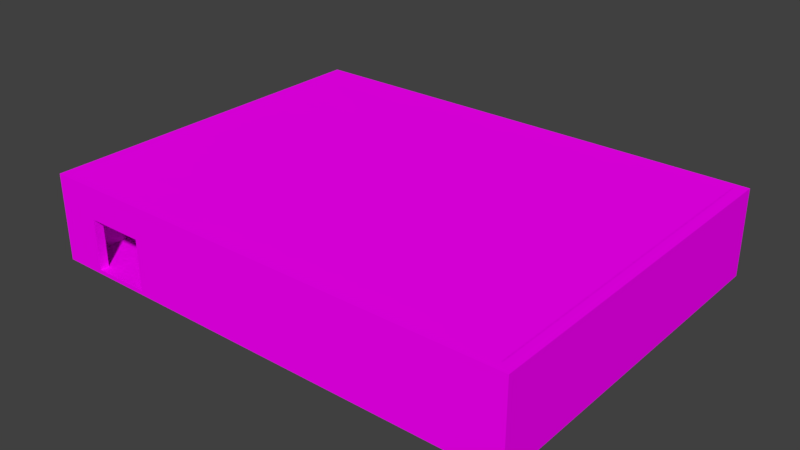 # Source: Room.blend  (saved by Blender 2.79.0; exported with 4.5.12 LTS)
import bpy
from mathutils import Matrix  # noqa: F401  (used for matrix-valued properties, if any)

bpy.ops.wm.read_factory_settings(use_empty=True)
scene = bpy.context.scene
scene.name = 'Scene'

# ---- collections
col_collection_1 = bpy.data.collections.new('Collection 1'); scene.collection.children.link(col_collection_1)

# ---- images (referenced by path relative to the original .blend; pixels are not part of the script)
import os
ASSET_DIR = os.environ.get("B2B_ASSET_DIR", "")  # directory of the original .blend (textures are referenced by path, not embedded)
HERE = os.path.dirname(os.path.abspath(__file__))  # packed textures are extracted next to this script under _unpacked/

def load_image(name, relpath, width, height, colorspace="sRGB"):
    """Load a texture the original file referenced (path relative to the .blend, or extracted next to this script)."""
    p = next((c for c in (os.path.join(HERE, relpath), os.path.join(ASSET_DIR, relpath)) if relpath and os.path.exists(c)), "")
    if p:
        img = bpy.data.images.load(p, check_existing=True)
        img.name = name
    else:  # same state as the original file: an image datablock whose file is absent (Cycles renders it pink)
        img = bpy.data.images.new(name, width, height)
        img.source = "FILE"
        img.filepath = "//" + (relpath or name)
    img.colorspace_settings.name = colorspace
    return img
img_roomcolor = load_image('roomcolor', 'roomcolor.png', 1024, 1024, 'sRGB')

# ---- materials (node trees are filled in below, after node groups)
mat_room_material = bpy.data.materials.new('room material')
mat_room_material.alpha_threshold = 0.0
mat_room_material.roughness = 0.5

# ---- material node trees
mat_room_material.use_nodes = True; mat_room_material.node_tree.nodes.clear()
_N = mat_room_material.node_tree.nodes; _L = mat_room_material.node_tree.links
n0 = _N.new('ShaderNodeOutputMaterial'); n0.name = 'Material Output'; n0.location = (300, 300)
n1 = _N.new('ShaderNodeBsdfDiffuse'); n1.name = 'Diffuse BSDF'; n1.location = (10, 300)
n2 = _N.new('ShaderNodeTexImage'); n2.name = 'Image Texture'; n2.location = (-248, 491)
n2.width = 140
n2.image = img_roomcolor
_L.new(n1.outputs[0], n0.inputs[0])
_L.new(n2.outputs[0], n1.inputs[0])
n0.is_active_output = True

# ---- world
world_world = bpy.data.worlds.new('World'); scene.world = world_world
world_world.color = (0.05088, 0.05088, 0.05088)
world_world.use_sun_shadow = False
world_world.sun_shadow_jitter_overblur = 0.0
world_world.cycles.sampling_method = 'MANUAL'

# ---- meshes
me_cube_005 = bpy.data.meshes.new('Cube.005')
me_cube_005.from_pydata([(-1.0, -1.0, -1.0), (-1.0, -1.0, 1.0), (-1.0, 1.0, -1.0), (-1.0, 1.0, 1.0), (1.0, -1.0, -1.0), (1.0, -1.0, 1.0), (1.0, 1.0, -1.0), (1.0, 1.0, 1.0), (-0.95, 1.0, -1.0), (-0.95, 1.0, 1.0), (-0.95, -1.0, -1.0), (-0.95, -1.0, 1.0), (0.9513, 1.0, 1.0), (0.9513, -1.0, -1.0), (0.9513, 1.0, -1.0), (0.9513, -1.0, 1.0), (-1.0, -0.95, -1.0), (-1.0, -0.95, 1.0), (1.0, -0.95, -1.0), (1.0, -0.95, 1.0), (-0.95, -0.95, 1.0), (-0.95, -0.95, -1.0), (0.9513, -0.95, 1.0), (0.9513, -0.95, -1.0), (-1.0, 0.9513, 1.0), (1.0, 0.9513, -1.0), (-1.0, 0.9513, -1.0), (1.0, 0.9513, 1.0), (-0.95, 0.9513, 1.0), (-0.95, 0.9513, -1.0), (0.9513, 0.9513, 1.0), (0.9513, 0.9513, -1.0), (-0.95, 1.0, 41.0), (0.9513, 1.0, 41.0), (-0.95, 0.9513, 41.0), (0.9513, 0.9513, 41.0), (0.4759, 1.0, -1.0), (0.000625, 1.0, -1.0), (-0.4747, 1.0, -1.0), (0.4759, -1.0, 1.0), (0.000625, -1.0, 1.0), (-0.4747, -1.0, 1.0), (-0.4747, 1.0, 1.0), (0.000625, 1.0, 1.0), (0.4759, 1.0, 1.0), (-0.4747, -1.0, -1.0), (0.000625, -1.0, -1.0), (0.4759, -1.0, -1.0), (0.4759, -0.95, -1.0), (0.000625, -0.95, -1.0), (-0.4747, -0.95, -1.0), (-0.4747, -0.95, 1.0), (0.000625, -0.95, 1.0), (0.4759, -0.95, 1.0), (-0.4747, 0.9513, 1.0), (0.000625, 0.9513, 1.0), (0.4759, 0.9513, 1.0), (0.4759, 0.9513, -1.0), (0.000625, 0.9513, -1.0), (-0.4747, 0.9513, -1.0), (-0.4747, 1.0, 41.0), (0.000625, 1.0, 41.0), (0.4759, 1.0, 41.0), (-0.4747, 0.9513, 41.0), (0.000625, 0.9513, 41.0), (0.4759, 0.9513, 41.0), (0.9513, 0.9513, 36.0), (-0.95, 0.9513, 36.0), (-0.95, 1.0, 36.0), (0.9513, 1.0, 36.0), (0.4759, 1.0, 36.0), (0.000625, 1.0, 36.0), (-0.4747, 1.0, 36.0), (-0.4747, 0.9513, 36.0), (0.000625, 0.9513, 36.0), (0.4759, 0.9513, 36.0), (-0.95, 0.9513, 14.12), (0.9513, 1.0, 14.12), (0.9513, 0.9513, 14.12), (-0.95, 1.0, 14.12), (0.4759, 1.0, 14.12), (0.000625, 1.0, 14.12), (-0.4747, 1.0, 14.12), (-0.4747, 0.9513, 14.12), (0.000625, 0.9513, 14.12), (0.4759, 0.9513, 14.12), (0.4997, 1.0, 1.0), (0.4997, -1.0, -1.0), (0.4997, -0.95, 1.0), (0.4997, 0.9513, 1.0), (0.4997, 1.0, 41.0), (0.4997, 0.9513, 41.0), (0.4997, 1.0, -1.0), (0.4997, -1.0, 1.0), (0.4997, -0.95, -1.0), (0.4997, 0.9513, -1.0), (0.4997, 1.0, 36.0), (0.4997, 0.9513, 36.0), (0.4997, 0.9513, 14.12), (0.4997, 1.0, 14.12), (0.9287, 1.0, 1.0), (0.9287, -1.0, -1.0), (0.9287, -0.95, 1.0), (0.9287, 0.9513, 1.0), (0.9287, 1.0, 41.0), (0.9287, 0.9513, 41.0), (0.9287, 1.0, 36.0), (0.9287, 1.0, 14.12), (0.9287, 1.0, -1.0), (0.9287, -1.0, 1.0), (0.9287, -0.95, -1.0), (0.9287, 0.9513, -1.0), (0.9287, 0.9513, 36.0), (0.9287, 0.9513, 14.12), (0.02439, 1.0, -1.0), (0.02439, -1.0, 1.0), (0.02439, 1.0, 1.0), (0.02439, -1.0, -1.0), (0.02439, -0.95, -1.0), (0.02439, -0.95, 1.0), (0.02439, 0.9513, 1.0), (0.02439, 0.9513, -1.0), (0.02439, 1.0, 41.0), (0.02439, 0.9513, 41.0), (0.02439, 0.9513, 36.0), (0.02439, 1.0, 36.0), (0.02439, 1.0, 14.12), (0.02439, 0.9513, 14.12), (0.4534, 1.0, 1.0), (0.4534, -1.0, -1.0), (0.4534, -0.95, 1.0), (0.4534, 0.9513, 1.0), (0.4534, 1.0, 41.0), (0.4534, 0.9513, 41.0), (0.4534, 1.0, 36.0), (0.4534, 1.0, 14.12), (0.4534, 1.0, -1.0), (0.4534, -1.0, 1.0), (0.4534, -0.95, -1.0), (0.4534, 0.9513, -1.0), (0.4534, 0.9513, 36.0), (0.4534, 0.9513, 14.12), (-0.4509, 1.0, -1.0), (-0.4509, -1.0, 1.0), (-0.4509, 1.0, 1.0), (-0.4509, -1.0, -1.0), (-0.4509, -0.95, -1.0), (-0.4509, -0.95, 1.0), (-0.4509, 0.9513, 1.0), (-0.4509, 0.9513, -1.0), (-0.4509, 1.0, 41.0), (-0.4509, 0.9513, 41.0), (-0.4509, 0.9513, 36.0), (-0.4509, 1.0, 36.0), (-0.4509, 1.0, 14.12), (-0.4509, 0.9513, 14.12), (-0.02195, 1.0, 1.0), (-0.02195, -1.0, -1.0), (-0.02195, -0.95, 1.0), (-0.02195, 0.9513, 1.0), (-0.02195, 1.0, 41.0), (-0.02195, 0.9513, 41.0), (-0.02195, 1.0, 36.0), (-0.02195, 1.0, 14.12), (-0.02195, 1.0, -1.0), (-0.02195, -1.0, 1.0), (-0.02195, -0.95, -1.0), (-0.02195, 0.9513, -1.0), (-0.02195, 0.9513, 36.0), (-0.02195, 0.9513, 14.12), (-0.9262, 1.0, -1.0), (-0.9262, -1.0, 1.0), (-0.9262, -0.95, -1.0), (-0.9262, 0.9513, -1.0), (-0.9262, 1.0, 1.0), (-0.9262, -1.0, -1.0), (-0.9262, -0.95, 1.0), (-0.9262, 0.9513, 1.0), (-0.9262, 1.0, 41.0), (-0.9262, 0.9513, 41.0), (-0.9262, 0.9513, 36.0), (-0.9262, 1.0, 36.0), (-0.9262, 1.0, 14.12), (-0.9262, 0.9513, 14.12), (-0.4973, 1.0, 1.0), (-0.4973, -1.0, -1.0), (-0.4973, -0.95, 1.0), (-0.4973, 0.9513, 1.0), (-0.4973, 1.0, 41.0), (-0.4973, 0.9513, 41.0), (-0.4973, 1.0, 36.0), (-0.4973, 1.0, 14.12), (-0.4973, 1.0, -1.0), (-0.4973, -1.0, 1.0), (-0.4973, -0.95, -1.0), (-0.4973, 0.9513, -1.0), (-0.4973, 0.9513, 36.0), (-0.4973, 0.9513, 14.12), (-0.4973, -1.0, 1.0), (-0.9262, -1.0, 1.0), (-0.9262, -0.95, 1.0), (-0.4973, -0.95, 1.0), (-0.4973, -1.0, 41.0), (-0.9262, -1.0, 41.0), (-0.9262, -0.95, 41.0), (-0.4973, -0.95, 41.0), (-0.5831, 1.0, -1.0), (-0.5831, -1.0, 1.0), (-0.5831, -0.95, -1.0), (-0.5831, 0.9513, -1.0), (-0.5831, 0.9513, 14.12), (-0.5831, 1.0, 1.0), (-0.5831, -1.0, -1.0), (-0.5831, -0.95, 1.0), (-0.5831, 0.9513, 1.0), (-0.5831, 1.0, 14.12), (-0.5831, -1.0, 1.0), (-0.5831, -0.95, 1.0), (-0.5831, -1.0, 41.0), (-0.5831, -0.95, 41.0), (-0.8233, 1.0, -1.0), (-0.8233, -1.0, 1.0), (-0.8233, -0.95, -1.0), (-0.8233, 0.9513, -1.0), (-0.8233, 0.9513, 14.12), (-0.8233, -1.0, 1.0), (-0.8233, -1.0, 41.0), (-0.8233, 1.0, 1.0), (-0.8233, -1.0, -1.0), (-0.8233, -0.95, 1.0), (-0.8233, 0.9513, 1.0), (-0.8233, 1.0, 14.12), (-0.8233, -0.95, 1.0), (-0.8233, -0.95, 41.0), (-0.9262, -1.0, 26.0), (-0.9262, -0.95, 26.0), (-0.4973, -0.95, 26.0), (-0.4973, -1.0, 26.0), (-0.5831, -1.0, 26.0), (-0.5831, -0.95, 26.0), (-0.8233, -1.0, 26.0), (-0.8233, -0.95, 26.0), (-0.95, 0.9513, 41.0), (-0.95, -0.95, 41.0), (-1.0, -0.95, 41.0), (-1.0, 0.9513, 41.0), (-0.95, -1.0, 41.0), (-1.0, -1.0, 41.0), (-0.95, -0.95, 41.0), (-1.0, -0.95, 41.0), (-0.9262, -1.0, 41.0), (-0.95, -1.0, 41.0), (-0.95, -0.95, 41.0), (-0.9262, -0.95, 41.0), (-0.4973, -0.95, 41.0), (-0.4747, -0.95, 41.0), (-0.4747, -1.0, 41.0), (-0.4973, -1.0, 41.0), (-0.4509, -1.0, 1.0), (-0.4747, -1.0, 1.0), (-0.4747, -0.95, 1.0), (-0.4509, -0.95, 1.0), (-0.4509, -1.0, 41.0), (-0.4747, -1.0, 41.0), (-0.4747, -0.95, 41.0), (-0.4509, -0.95, 41.0), (-0.02195, -1.0, 41.0), (-0.4509, -1.0, 41.0), (-0.4509, -0.95, 41.0), (-0.02195, -0.95, 41.0), (1.0, -0.95, 41.0), (1.0, -1.0, 41.0), (0.9513, -1.0, 41.0), (0.9513, -0.95, 41.0), (0.9287, -0.95, 41.0), (0.4997, -1.0, 41.0), (0.4759, -1.0, 41.0), (0.02439, -1.0, 41.0), (0.000625, -1.0, 41.0), (-0.02195, -0.95, 41.0), (0.000625, -0.95, 41.0), (0.4534, -0.95, 41.0), (0.4759, -0.95, 41.0), (0.4997, -0.95, 41.0), (0.9287, -1.0, 41.0), (0.4534, -1.0, 41.0), (0.02439, -0.95, 41.0), (-0.02195, -1.0, 41.0), (1.0, 0.9513, 41.0), (1.0, -0.95, 41.0), (0.9513, 0.9513, 41.0), (0.9513, -0.95, 41.0), (0.9513, 1.0, 41.0), (1.0, 1.0, 41.0), (1.0, 0.9513, 41.0), (0.9513, 0.9513, 41.0), (-1.0, 0.9513, 1.0), (-1.0, 1.0, 1.0), (-0.95, 1.0, 1.0), (-0.95, 0.9513, 1.0), (-1.0, 0.9513, 41.0), (-1.0, 1.0, 41.0), (-0.95, 1.0, 41.0), (-0.95, 0.9513, 41.0), (0.9287, 1.0, 41.0), (0.9513, 1.0, 41.0), (-0.95, 1.0, 41.0), (-0.95, 0.9513, 41.0), (0.9513, 0.9513, 41.0), (0.9287, 0.9513, 41.0), (-0.4973, 1.0, 41.0), (-0.4747, 1.0, 41.0), (-0.02195, 1.0, 41.0), (0.000625, 1.0, 41.0), (0.4534, 1.0, 41.0), (0.4759, 1.0, 41.0), (-0.4973, 0.9513, 41.0), (-0.4747, 0.9513, 41.0), (-0.02195, 0.9513, 41.0), (0.000625, 0.9513, 41.0), (0.4534, 0.9513, 41.0), (0.4759, 0.9513, 41.0), (0.4997, 1.0, 41.0), (0.4997, 0.9513, 41.0), (0.02439, 1.0, 41.0), (0.02439, 0.9513, 41.0), (-0.4509, 1.0, 41.0), (-0.4509, 0.9513, 41.0), (-0.9262, 1.0, 41.0), (-0.9262, 0.9513, 41.0), (-0.8233, -1.0, 41.0), (-0.9262, -1.0, 41.0), (-0.9262, -0.95, 41.0), (-0.5831, -0.95, 41.0), (-0.4973, -0.95, 41.0), (-0.4973, -1.0, 41.0), (-0.5831, -1.0, 41.0), (-0.8233, -0.95, 41.0), (-0.95, 0.9513, 41.0), (-0.95, -0.95, 41.0), (-1.0, -0.95, 41.0), (-1.0, 0.9513, 41.0), (-0.95, -1.0, 41.0), (-1.0, -1.0, 41.0), (-0.95, -0.95, 41.0), (-1.0, -0.95, 41.0), (-0.9262, -1.0, 41.0), (-0.95, -1.0, 41.0), (-0.95, -0.95, 41.0), (-0.9262, -0.95, 41.0), (-0.4973, -0.95, 41.0), (-0.4747, -0.95, 41.0), (-0.4747, -1.0, 41.0), (-0.4973, -1.0, 41.0), (-0.4509, -1.0, 41.0), (-0.4747, -1.0, 41.0), (-0.4747, -0.95, 41.0), (-0.4509, -0.95, 41.0), (-0.02195, -1.0, 41.0), (-0.4509, -1.0, 41.0), (-0.4509, -0.95, 41.0), (-0.02195, -0.95, 41.0), (1.0, -0.95, 41.0), (1.0, -1.0, 41.0), (0.9513, -1.0, 41.0), (0.9513, -0.95, 41.0), (0.9287, -0.95, 41.0), (0.4997, -1.0, 41.0), (0.4759, -1.0, 41.0), (0.02439, -1.0, 41.0), (0.000625, -1.0, 41.0), (-0.02195, -0.95, 41.0), (0.000625, -0.95, 41.0), (0.4534, -0.95, 41.0), (0.4759, -0.95, 41.0), (0.4997, -0.95, 41.0), (0.9287, -1.0, 41.0), (0.4534, -1.0, 41.0), (0.02439, -0.95, 41.0), (-0.02195, -1.0, 41.0), (1.0, 0.9513, 41.0), (1.0, -0.95, 41.0), (0.9513, 0.9513, 41.0), (0.9513, -0.95, 41.0), (0.9513, 1.0, 41.0), (1.0, 1.0, 41.0), (1.0, 0.9513, 41.0), (0.9513, 0.9513, 41.0), (-1.0, 0.9513, 41.0), (-1.0, 1.0, 41.0), (-0.95, 1.0, 41.0), (-0.95, 0.9513, 41.0), (0.9287, 1.0, 42.0), (0.9513, 1.0, 42.0), (-0.95, 1.0, 42.0), (-0.95, 0.9513, 42.0), (0.9513, 0.9513, 42.0), (0.9287, 0.9513, 42.0), (-0.4973, 1.0, 42.0), (-0.4747, 1.0, 42.0), (-0.02195, 1.0, 42.0), (0.000625, 1.0, 42.0), (0.4534, 1.0, 42.0), (0.4759, 1.0, 42.0), (-0.4973, 0.9513, 42.0), (-0.4747, 0.9513, 42.0), (-0.02195, 0.9513, 42.0), (0.000625, 0.9513, 42.0), (0.4534, 0.9513, 42.0), (0.4759, 0.9513, 42.0), (0.4997, 1.0, 42.0), (0.4997, 0.9513, 42.0), (0.02439, 1.0, 42.0), (0.02439, 0.9513, 42.0), (-0.4509, 1.0, 42.0), (-0.4509, 0.9513, 42.0), (-0.9262, 1.0, 42.0), (-0.9262, 0.9513, 42.0), (-0.8233, -1.0, 42.0), (-0.9262, -1.0, 42.0), (-0.9262, -0.95, 42.0), (-0.5831, -0.95, 42.0), (-0.4973, -0.95, 42.0), (-0.4973, -1.0, 42.0), (-0.5831, -1.0, 42.0), (-0.8233, -0.95, 42.0), (-0.95, 0.9513, 42.0), (-0.95, -0.95, 42.0), (-1.0, -0.95, 42.0), (-1.0, 0.9513, 42.0), (-0.95, -1.0, 42.0), (-1.0, -1.0, 42.0), (-0.95, -0.95, 42.0), (-1.0, -0.95, 42.0), (-0.9262, -1.0, 42.0), (-0.95, -1.0, 42.0), (-0.95, -0.95, 42.0), (-0.9262, -0.95, 42.0), (-0.4973, -0.95, 42.0), (-0.4747, -0.95, 42.0), (-0.4747, -1.0, 42.0), (-0.4973, -1.0, 42.0), (-0.4509, -1.0, 42.0), (-0.4747, -1.0, 42.0), (-0.4747, -0.95, 42.0), (-0.4509, -0.95, 42.0), (-0.02195, -1.0, 42.0), (-0.4509, -1.0, 42.0), (-0.4509, -0.95, 42.0), (-0.02195, -0.95, 42.0), (1.0, -0.95, 42.0), (1.0, -1.0, 42.0), (0.9513, -1.0, 42.0), (0.9513, -0.95, 42.0), (0.9287, -0.95, 42.0), (0.4997, -1.0, 42.0), (0.4759, -1.0, 42.0), (0.02439, -1.0, 42.0), (0.000625, -1.0, 42.0), (-0.02195, -0.95, 42.0), (0.000625, -0.95, 42.0), (0.4534, -0.95, 42.0), (0.4759, -0.95, 42.0), (0.4997, -0.95, 42.0), (0.9287, -1.0, 42.0), (0.4534, -1.0, 42.0), (0.02439, -0.95, 42.0), (-0.02195, -1.0, 42.0), (1.0, 0.9513, 42.0), (1.0, -0.95, 42.0), (0.9513, 0.9513, 42.0), (0.9513, -0.95, 42.0), (0.9513, 1.0, 42.0), (1.0, 1.0, 42.0), (1.0, 0.9513, 42.0), (0.9513, 0.9513, 42.0), (-1.0, 0.9513, 42.0), (-1.0, 1.0, 42.0), (-0.95, 1.0, 42.0), (-0.95, 0.9513, 42.0), (0.9518, 0.9513, 41.0), (0.9518, -0.95, 41.0), (0.9518, 0.9513, 42.0), (0.9518, -0.95, 42.0)], [], [(26, 24, 3, 2), (14, 12, 7, 6), (18, 19, 5, 4), (10, 11, 1, 0), (23, 18, 4, 13), (1, 11, 246, 247), (171, 176, 253, 250), (16, 21, 10, 0), (175, 171, 11, 10), (2, 3, 9, 8), (4, 5, 15, 13), (22, 102, 274, 273), (110, 23, 13, 101), (108, 100, 12, 14), (111, 31, 23, 110), (27, 30, 290, 288), (26, 29, 21, 16), (177, 28, 20, 176), (24, 17, 244, 245), (31, 25, 18, 23), (25, 27, 19, 18), (0, 1, 17, 16), (6, 7, 27, 25), (14, 6, 25, 31), (3, 24, 296, 297), (112, 66, 35, 105), (2, 8, 29, 26), (30, 27, 294, 295), (108, 14, 31, 111), (16, 17, 24, 26), (178, 32, 306, 328), (181, 68, 32, 178), (66, 69, 33, 35), (68, 67, 34, 32), (96, 70, 62, 90), (125, 71, 61, 122), (153, 72, 60, 150), (244, 243, 339, 340), (254, 257, 353, 350), (287, 278, 370, 379), (192, 38, 59, 195), (164, 37, 58, 167), (136, 36, 57, 139), (196, 73, 63, 189), (168, 74, 64, 161), (140, 75, 65, 133), (89, 56, 53, 88), (120, 55, 52, 119), (148, 54, 51, 147), (195, 59, 50, 194), (167, 58, 49, 166), (139, 57, 48, 138), (192, 184, 42, 38), (164, 156, 43, 37), (136, 128, 44, 36), (194, 50, 45, 185), (166, 49, 46, 157), (138, 48, 47, 129), (87, 93, 39, 47), (117, 115, 40, 46), (145, 143, 41, 45), (137, 39, 276, 285), (15, 5, 271, 272), (41, 143, 258, 259), (141, 85, 75, 140), (169, 84, 74, 168), (197, 83, 73, 196), (154, 82, 72, 153), (126, 81, 71, 125), (99, 80, 70, 96), (79, 76, 67, 68), (78, 77, 69, 66), (182, 79, 68, 181), (113, 78, 66, 112), (103, 30, 78, 113), (174, 9, 79, 182), (30, 12, 77, 78), (9, 28, 76, 79), (86, 44, 80, 99), (116, 43, 81, 126), (144, 42, 82, 154), (187, 54, 83, 197), (159, 55, 84, 169), (131, 56, 85, 141), (100, 86, 99, 107), (56, 89, 98, 85), (85, 98, 97, 75), (106, 107, 113, 112), (5, 19, 270, 271), (101, 109, 93, 87), (103, 89, 88, 102), (243, 242, 338, 339), (106, 96, 90, 104), (36, 92, 95, 57), (75, 97, 91, 65), (57, 95, 94, 48), (36, 44, 86, 92), (48, 94, 87, 47), (69, 106, 104, 33), (179, 189, 316, 329), (30, 103, 102, 22), (13, 15, 109, 101), (158, 165, 287, 279), (77, 107, 106, 69), (12, 100, 107, 77), (89, 103, 113, 98), (97, 98, 99, 96), (92, 108, 111, 95), (97, 112, 105, 91), (95, 111, 110, 94), (92, 86, 100, 108), (94, 110, 101, 87), (55, 120, 127, 84), (128, 116, 126, 135), (113, 107, 99, 98), (84, 127, 124, 74), (19, 22, 273, 270), (129, 137, 115, 117), (49, 118, 117, 46), (37, 43, 116, 114), (58, 121, 118, 49), (131, 120, 119, 130), (74, 124, 123, 64), (37, 114, 121, 58), (257, 256, 352, 353), (134, 125, 122, 132), (70, 134, 132, 62), (188, 178, 328, 310), (56, 131, 130, 53), (47, 39, 137, 129), (88, 53, 282, 283), (80, 135, 134, 70), (44, 128, 135, 80), (120, 131, 141, 127), (112, 97, 96, 106), (118, 138, 129, 117), (114, 116, 128, 136), (121, 139, 138, 118), (124, 140, 133, 123), (114, 136, 139, 121), (54, 148, 155, 83), (156, 144, 154, 163), (134, 135, 141, 140), (83, 155, 152, 73), (158, 147, 268, 269), (157, 165, 143, 145), (50, 146, 145, 45), (38, 42, 144, 142), (59, 149, 146, 50), (159, 148, 147, 158), (73, 152, 151, 63), (38, 142, 149, 59), (256, 255, 351, 352), (162, 153, 150, 160), (71, 162, 160, 61), (63, 151, 327, 317), (55, 159, 158, 52), (46, 40, 165, 157), (119, 52, 280, 286), (81, 163, 162, 71), (43, 156, 163, 81), (148, 159, 169, 155), (125, 124, 127, 126), (146, 166, 157, 145), (142, 144, 156, 164), (149, 167, 166, 146), (152, 168, 161, 151), (142, 164, 167, 149), (28, 177, 183, 76), (227, 174, 182, 231), (141, 135, 126, 127), (76, 183, 180, 67), (21, 172, 175, 10), (8, 9, 174, 170), (29, 173, 172, 21), (67, 180, 179, 34), (8, 170, 173, 29), (190, 181, 178, 188), (266, 269, 361, 358), (230, 177, 176, 229), (228, 221, 171, 175), (176, 171, 199, 200), (193, 41, 256, 257), (45, 41, 193, 185), (54, 187, 186, 51), (285, 276, 368, 377), (72, 190, 188, 60), (82, 191, 190, 72), (42, 184, 191, 82), (214, 187, 197, 210), (140, 124, 125, 134), (208, 194, 185, 212), (206, 211, 184, 192), (209, 195, 194, 208), (180, 196, 189, 179), (206, 192, 195, 209), (162, 163, 169, 168), (153, 152, 155, 154), (168, 152, 153, 162), (169, 163, 154, 155), (181, 180, 183, 182), (190, 191, 197, 196), (224, 231, 182, 183), (196, 180, 181, 190), (235, 234, 203, 204), (207, 193, 198, 216), (229, 176, 200, 232), (193, 186, 201, 198), (295, 294, 386, 387), (241, 235, 204, 233), (238, 237, 202, 218), (237, 236, 205, 202), (240, 238, 218, 226), (236, 239, 219, 205), (255, 254, 350, 351), (186, 213, 217, 201), (221, 207, 216, 225), (197, 191, 215, 210), (220, 206, 209, 223), (223, 209, 208, 222), (220, 227, 211, 206), (222, 208, 212, 228), (230, 214, 210, 224), (185, 193, 207, 212), (187, 214, 213, 186), (184, 211, 215, 191), (177, 230, 224, 183), (172, 222, 228, 175), (170, 174, 227, 220), (173, 223, 222, 172), (170, 220, 223, 173), (171, 221, 225, 199), (234, 240, 226, 203), (239, 241, 233, 219), (202, 205, 334, 335), (213, 229, 232, 217), (210, 215, 231, 224), (212, 207, 221, 228), (214, 230, 229, 213), (211, 227, 231, 215), (238, 239, 217, 216), (199, 225, 240, 234), (201, 217, 239, 236), (240, 225, 232, 241), (198, 201, 236, 237), (216, 198, 237, 238), (232, 200, 235, 241), (200, 199, 234, 235), (232, 225, 216, 217), (241, 239, 238, 240), (150, 60, 311, 326), (17, 20, 243, 244), (20, 28, 242, 243), (28, 24, 245, 242), (269, 268, 360, 361), (17, 1, 247, 249), (20, 17, 249, 248), (11, 20, 248, 246), (281, 286, 378, 373), (20, 11, 251, 252), (176, 20, 252, 253), (11, 171, 250, 251), (292, 295, 387, 384), (51, 186, 254, 255), (41, 51, 255, 256), (186, 193, 257, 254), (258, 261, 265, 262), (143, 147, 261, 258), (147, 51, 260, 261), (51, 41, 259, 260), (205, 219, 333, 334), (260, 259, 263, 264), (261, 260, 264, 265), (259, 258, 262, 263), (268, 267, 359, 360), (165, 158, 269, 266), (147, 143, 267, 268), (143, 165, 266, 267), (151, 161, 318, 327), (294, 293, 385, 386), (204, 203, 331, 332), (267, 266, 358, 359), (160, 150, 326, 312), (286, 280, 372, 378), (293, 292, 384, 385), (64, 123, 325, 319), (130, 119, 286, 281), (52, 158, 279, 280), (115, 137, 285, 277), (53, 130, 281, 282), (39, 93, 275, 276), (93, 109, 284, 275), (109, 15, 272, 284), (40, 115, 277, 278), (102, 88, 283, 274), (165, 40, 278, 287), (203, 226, 330, 331), (19, 27, 288, 289), (30, 22, 291, 290), (22, 19, 289, 291), (277, 285, 377, 369), (7, 12, 292, 293), (27, 7, 293, 294), (12, 30, 295, 292), (299, 298, 302, 303), (9, 3, 297, 298), (24, 28, 299, 296), (28, 9, 298, 299), (122, 61, 313, 324), (297, 296, 300, 301), (296, 299, 303, 300), (298, 297, 301, 302), (378, 372, 460, 466), (350, 353, 441, 438), (369, 377, 465, 457), (320, 321, 409, 408), (329, 316, 404, 417), (353, 352, 440, 441), (318, 319, 407, 406), (310, 328, 416, 398), (352, 351, 439, 440), (376, 364, 452, 464), (316, 317, 405, 404), (351, 350, 438, 439), (366, 375, 463, 454), (315, 314, 402, 403), (307, 329, 417, 395), (346, 349, 437, 434), (313, 312, 400, 401), (328, 306, 394, 416), (349, 348, 436, 437), (367, 376, 464, 455), (311, 310, 398, 399), (348, 347, 435, 436), (375, 374, 462, 463), (309, 308, 396, 397), (327, 318, 406, 415), (347, 346, 434, 435), (388, 391, 479, 476), (308, 305, 393, 396), (312, 326, 414, 400), (344, 345, 433, 432), (391, 390, 478, 479), (306, 307, 395, 394), (279, 287, 379, 371), (245, 244, 340, 341), (34, 179, 329, 307), (242, 245, 341, 338), (271, 270, 362, 363), (272, 271, 363, 364), (33, 104, 304, 305), (32, 34, 307, 306), (270, 273, 365, 362), (35, 33, 305, 308), (273, 274, 366, 365), (247, 246, 342, 343), (105, 35, 308, 309), (276, 275, 367, 368), (246, 248, 344, 342), (278, 277, 369, 370), (249, 247, 343, 345), (226, 218, 336, 330), (280, 279, 371, 372), (248, 249, 345, 344), (301, 300, 388, 389), (60, 188, 310, 311), (282, 281, 373, 374), (302, 301, 389, 390), (61, 160, 312, 313), (90, 62, 315, 322), (303, 302, 390, 391), (62, 132, 314, 315), (289, 288, 380, 381), (65, 91, 323, 321), (263, 262, 354, 355), (300, 303, 391, 388), (189, 63, 317, 316), (290, 291, 383, 382), (104, 90, 322, 304), (283, 282, 374, 375), (218, 202, 335, 336), (264, 263, 355, 356), (161, 64, 319, 318), (291, 289, 381, 383), (91, 105, 309, 323), (275, 284, 376, 367), (219, 233, 337, 333), (265, 264, 356, 357), (251, 250, 346, 347), (133, 65, 321, 320), (288, 290, 382, 380), (262, 265, 357, 354), (252, 251, 347, 348), (233, 204, 332, 337), (274, 283, 375, 366), (132, 122, 324, 314), (253, 252, 348, 349), (284, 272, 364, 376), (250, 253, 349, 346), (123, 133, 320, 325), (416, 394, 395, 417), (410, 403, 409, 411), (412, 401, 407, 413), (414, 399, 405, 415), (392, 410, 411, 397), (393, 392, 397, 396), (402, 412, 413, 408), (403, 402, 408, 409), (400, 414, 415, 406), (401, 400, 406, 407), (398, 416, 417, 404), (399, 398, 404, 405), (425, 420, 419, 418), (422, 421, 424, 423), (421, 425, 418, 424), (426, 429, 428, 427), (432, 433, 431, 430), (437, 436, 435, 434), (439, 438, 441, 440), (445, 444, 443, 442), (449, 448, 447, 446), (450, 453, 452, 451), (463, 462, 456, 455), (466, 460, 458, 457), (454, 463, 455, 464), (453, 454, 464, 452), (461, 466, 457, 465), (462, 461, 465, 456), (460, 459, 467, 458), (468, 470, 471, 469), (473, 472, 475, 474), (478, 477, 476, 479), (355, 354, 442, 443), (331, 330, 418, 419), (356, 355, 443, 444), (332, 331, 419, 420), (373, 378, 466, 461), (357, 356, 444, 445), (334, 333, 421, 422), (322, 315, 403, 410), (377, 368, 456, 465), (354, 357, 445, 442), (335, 334, 422, 423), (321, 323, 411, 409), (359, 358, 446, 447), (336, 335, 423, 424), (379, 370, 458, 467), (360, 359, 447, 448), (333, 337, 425, 421), (304, 322, 410, 392), (371, 379, 467, 459), (361, 360, 448, 449), (323, 309, 397, 411), (381, 380, 468, 469), (358, 361, 449, 446), (330, 336, 424, 418), (382, 383, 471, 470), (363, 362, 450, 451), (337, 332, 420, 425), (324, 313, 401, 412), (383, 381, 469, 471), (364, 363, 451, 452), (319, 325, 413, 407), (380, 382, 470, 468), (338, 426, 482, 480), (385, 384, 472, 473), (362, 365, 453, 450), (340, 339, 427, 428), (314, 324, 412, 402), (386, 385, 473, 474), (365, 366, 454, 453), (341, 340, 428, 429), (325, 320, 408, 413), (384, 387, 475, 472), (368, 367, 455, 456), (338, 341, 429, 426), (387, 386, 474, 475), (370, 369, 457, 458), (343, 342, 430, 431), (326, 311, 399, 414), (389, 388, 476, 477), (372, 371, 459, 460), (342, 344, 432, 430), (317, 327, 415, 405), (305, 304, 392, 393), (390, 389, 477, 478), (374, 373, 461, 462), (345, 343, 431, 433), (481, 480, 482, 483), (427, 339, 481, 483), (339, 338, 480, 481), (426, 427, 483, 482)])
_uv = me_cube_005.uv_layers.new(name='UVMap')
_uv.uv.foreach_set('vector', [0.08018, 0.002134, 0.08018, 0.04955, 0.0785, 0.04955, 0.0785, 0.002134, 0.2967, 0.9979, 0.2967, 0.9505, 0.2984, 0.9505, 0.2984, 0.9979, 0.1556, 0.002134, 0.1556, 0.04955, 0.1539, 0.04955, 0.1539, 0.002134, 0.07054, 0.9979, 0.07054, 0.9505, 0.07227, 0.9505, 0.07227, 0.9979, 0.8695, 0.5262, 0.8679, 0.5262, 0.8679, 0.525, 0.8695, 0.525, 0.07227, 0.9505, 0.07054, 0.9505, 0.07054, 0.002134, 0.07227, 0.002134, 0.7526, 0.002134, 0.7543, 0.002134, 0.7543, 0.9505, 0.7526, 0.9505, 0.937, 0.5262, 0.9353, 0.5262, 0.9353, 0.525, 0.937, 0.525, 0.06972, 0.9979, 0.06972, 0.9505, 0.07054, 0.9505, 0.07054, 0.9979, 0.2293, 0.9979, 0.2293, 0.9505, 0.231, 0.9505, 0.231, 0.9979, 0.003112, 0.9979, 0.003112, 0.9505, 0.004798, 0.9505, 0.004798, 0.9979, 0.5223, 0.002134, 0.523, 0.002134, 0.523, 0.9505, 0.5223, 0.9505, 0.8703, 0.5262, 0.8695, 0.5262, 0.8695, 0.525, 0.8703, 0.525, 0.296, 0.9979, 0.296, 0.9505, 0.2967, 0.9505, 0.2967, 0.9979, 0.8703, 0.5713, 0.8695, 0.5713, 0.8695, 0.5262, 0.8703, 0.5262, 0.8001, 0.002134, 0.8018, 0.002134, 0.8018, 0.9505, 0.8001, 0.9505, 0.937, 0.5713, 0.9353, 0.5713, 0.9353, 0.5262, 0.937, 0.5262, 0.9961, 0.002134, 0.9969, 0.002134, 0.9969, 0.04721, 0.9961, 0.04721, 0.08018, 0.04955, 0.1459, 0.04955, 0.1459, 0.9979, 0.08018, 0.9979, 0.8695, 0.5713, 0.8679, 0.5713, 0.8679, 0.5262, 0.8695, 0.5262, 0.2214, 0.002134, 0.2214, 0.04955, 0.1556, 0.04955, 0.1556, 0.002134, 0.1477, 0.002134, 0.1477, 0.04955, 0.1459, 0.04955, 0.1459, 0.002134, 0.223, 0.002134, 0.223, 0.04955, 0.2214, 0.04955, 0.2214, 0.002134, 0.8695, 0.5724, 0.8679, 0.5724, 0.8679, 0.5713, 0.8695, 0.5713, 0.0, 0.0, 0.0, 0.0, 0.0, 0.0, 0.0, 0.0, 0.3054, 0.1207, 0.3047, 0.1207, 0.3047, 0.002134, 0.3054, 0.002134, 0.937, 0.5724, 0.9353, 0.5724, 0.9353, 0.5713, 0.937, 0.5713, 0.7859, 0.9505, 0.7843, 0.9505, 0.7843, 0.002134, 0.7859, 0.002134, 0.8703, 0.5724, 0.8695, 0.5724, 0.8695, 0.5713, 0.8703, 0.5713, 0.1459, 0.002134, 0.1459, 0.04955, 0.08018, 0.04955, 0.08018, 0.002134, 0.0, 0.0, 0.0, 0.0, 0.0, 0.0, 0.0, 0.0, 0.2318, 0.1207, 0.231, 0.1207, 0.231, 0.002134, 0.2318, 0.002134, 0.8159, 0.8319, 0.8176, 0.8319, 0.8176, 0.9505, 0.8159, 0.9505, 0.7622, 0.1207, 0.7605, 0.1207, 0.7605, 0.002134, 0.7622, 0.002134, 0.2811, 0.1207, 0.2803, 0.1207, 0.2803, 0.002134, 0.2811, 0.002134, 0.2647, 0.1207, 0.2639, 0.1207, 0.2639, 0.002134, 0.2647, 0.002134, 0.2483, 0.1207, 0.2474, 0.1207, 0.2474, 0.002134, 0.2483, 0.002134, 0.0, 0.0, 0.0, 0.0, 0.0, 0.0, 0.0, 0.0, 0.0, 0.0, 0.0, 0.0, 0.0, 0.0, 0.0, 0.0, 0.0, 0.0, 0.0, 0.0, 0.0, 0.0, 0.0, 0.0, 0.9196, 0.5724, 0.9189, 0.5724, 0.9189, 0.5713, 0.9196, 0.5713, 0.9032, 0.5724, 0.9024, 0.5724, 0.9024, 0.5713, 0.9032, 0.5713, 0.8868, 0.5724, 0.886, 0.5724, 0.886, 0.5713, 0.8868, 0.5713, 0.3547, 0.1207, 0.354, 0.1207, 0.354, 0.002134, 0.3547, 0.002134, 0.3383, 0.1207, 0.3375, 0.1207, 0.3375, 0.002134, 0.3383, 0.002134, 0.3219, 0.1207, 0.3211, 0.1207, 0.3211, 0.002134, 0.3219, 0.002134, 0.9468, 0.002134, 0.9476, 0.002134, 0.9476, 0.04721, 0.9468, 0.04721, 0.9632, 0.002134, 0.964, 0.002134, 0.964, 0.04721, 0.9632, 0.04721, 0.9796, 0.002134, 0.9805, 0.002134, 0.9805, 0.04721, 0.9796, 0.04721, 0.9196, 0.5713, 0.9189, 0.5713, 0.9189, 0.5262, 0.9196, 0.5262, 0.9032, 0.5713, 0.9024, 0.5713, 0.9024, 0.5262, 0.9032, 0.5262, 0.8868, 0.5713, 0.886, 0.5713, 0.886, 0.5262, 0.8868, 0.5262, 0.2467, 0.9979, 0.2467, 0.9505, 0.2474, 0.9505, 0.2474, 0.9979, 0.2631, 0.9979, 0.2631, 0.9505, 0.2639, 0.9505, 0.2639, 0.9979, 0.2795, 0.9979, 0.2795, 0.9505, 0.2803, 0.9505, 0.2803, 0.9979, 0.9196, 0.5262, 0.9189, 0.5262, 0.9189, 0.525, 0.9196, 0.525, 0.9032, 0.5262, 0.9024, 0.5262, 0.9024, 0.525, 0.9032, 0.525, 0.8868, 0.5262, 0.886, 0.5262, 0.886, 0.525, 0.8868, 0.525, 0.02041, 0.9979, 0.02041, 0.9505, 0.02123, 0.9505, 0.02123, 0.9979, 0.03685, 0.9979, 0.03685, 0.9505, 0.03767, 0.9505, 0.03767, 0.9979, 0.05329, 0.9979, 0.05329, 0.9505, 0.05411, 0.9505, 0.05411, 0.9979, 0.02202, 0.9505, 0.02123, 0.9505, 0.02123, 0.002134, 0.02202, 0.002134, 0.004798, 0.9505, 0.003112, 0.9505, 0.003112, 0.002134, 0.004798, 0.002134, 0.0, 0.0, 0.0, 0.0, 0.0, 0.0, 0.0, 0.0, 0.3219, 0.6393, 0.3211, 0.6393, 0.3211, 0.1207, 0.3219, 0.1207, 0.3383, 0.6393, 0.3375, 0.6393, 0.3375, 0.1207, 0.3383, 0.1207, 0.3547, 0.6393, 0.354, 0.6393, 0.354, 0.1207, 0.3547, 0.1207, 0.2483, 0.6393, 0.2474, 0.6393, 0.2474, 0.1207, 0.2483, 0.1207, 0.2647, 0.6393, 0.2639, 0.6393, 0.2639, 0.1207, 0.2647, 0.1207, 0.2811, 0.6393, 0.2803, 0.6393, 0.2803, 0.1207, 0.2811, 0.1207, 0.7622, 0.6393, 0.7605, 0.6393, 0.7605, 0.1207, 0.7622, 0.1207, 0.8159, 0.3133, 0.8176, 0.3133, 0.8176, 0.8319, 0.8159, 0.8319, 0.2318, 0.6393, 0.231, 0.6393, 0.231, 0.1207, 0.2318, 0.1207, 0.3054, 0.6393, 0.3047, 0.6393, 0.3047, 0.1207, 0.3054, 0.1207, 0.3054, 0.9505, 0.3047, 0.9505, 0.3047, 0.6393, 0.3054, 0.6393, 0.2318, 0.9505, 0.231, 0.9505, 0.231, 0.6393, 0.2318, 0.6393, 0.8159, 0.002134, 0.8176, 0.002134, 0.8176, 0.3133, 0.8159, 0.3133, 0.7622, 0.9505, 0.7605, 0.9505, 0.7605, 0.6393, 0.7622, 0.6393, 0.2811, 0.9505, 0.2803, 0.9505, 0.2803, 0.6393, 0.2811, 0.6393, 0.2647, 0.9505, 0.2639, 0.9505, 0.2639, 0.6393, 0.2647, 0.6393, 0.2483, 0.9505, 0.2474, 0.9505, 0.2474, 0.6393, 0.2483, 0.6393, 0.3547, 0.9505, 0.354, 0.9505, 0.354, 0.6393, 0.3547, 0.6393, 0.3383, 0.9505, 0.3375, 0.9505, 0.3375, 0.6393, 0.3383, 0.6393, 0.3219, 0.9505, 0.3211, 0.9505, 0.3211, 0.6393, 0.3219, 0.6393, 0.296, 0.9505, 0.2811, 0.9505, 0.2811, 0.6393, 0.296, 0.6393, 0.3211, 0.9505, 0.3203, 0.9505, 0.3203, 0.6393, 0.3211, 0.6393, 0.3211, 0.6393, 0.3203, 0.6393, 0.3203, 0.1207, 0.3211, 0.1207, 0.8916, 0.5207, 0.8916, 0.002134, 0.8933, 0.002134, 0.8933, 0.5207, 0.1539, 0.04955, 0.1556, 0.04955, 0.1556, 0.9979, 0.1539, 0.9979, 0.005579, 0.9979, 0.005579, 0.9505, 0.02041, 0.9505, 0.02041, 0.9979, 0.9319, 0.002134, 0.9468, 0.002134, 0.9468, 0.04721, 0.9319, 0.04721, 0.0, 0.0, 0.0, 0.0, 0.0, 0.0, 0.0, 0.0, 0.296, 0.1207, 0.2811, 0.1207, 0.2811, 0.002134, 0.296, 0.002134, 0.886, 0.5724, 0.8852, 0.5724, 0.8852, 0.5713, 0.886, 0.5713, 0.3211, 0.1207, 0.3203, 0.1207, 0.3203, 0.002134, 0.3211, 0.002134, 0.886, 0.5713, 0.8852, 0.5713, 0.8852, 0.5262, 0.886, 0.5262, 0.2803, 0.9979, 0.2803, 0.9505, 0.2811, 0.9505, 0.2811, 0.9979, 0.886, 0.5262, 0.8852, 0.5262, 0.8852, 0.525, 0.886, 0.525, 0.2967, 0.1207, 0.296, 0.1207, 0.296, 0.002134, 0.2967, 0.002134, 0.0, 0.0, 0.0, 0.0, 0.0, 0.0, 0.0, 0.0, 0.9311, 0.002134, 0.9319, 0.002134, 0.9319, 0.04721, 0.9311, 0.04721, 0.004798, 0.9979, 0.004798, 0.9505, 0.005579, 0.9505, 0.005579, 0.9979, 0.627, 0.9505, 0.6253, 0.9505, 0.6253, 0.002134, 0.627, 0.002134, 0.2967, 0.6393, 0.296, 0.6393, 0.296, 0.1207, 0.2967, 0.1207, 0.2967, 0.9505, 0.296, 0.9505, 0.296, 0.6393, 0.2967, 0.6393, 0.3203, 0.9505, 0.3054, 0.9505, 0.3054, 0.6393, 0.3203, 0.6393, 0.8995, 0.5207, 0.8995, 0.002134, 0.9012, 0.002134, 0.9012, 0.5207, 0.8852, 0.5724, 0.8703, 0.5724, 0.8703, 0.5713, 0.8852, 0.5713, 0.3203, 0.1207, 0.3054, 0.1207, 0.3054, 0.002134, 0.3203, 0.002134, 0.8852, 0.5713, 0.8703, 0.5713, 0.8703, 0.5262, 0.8852, 0.5262, 0.2811, 0.9979, 0.2811, 0.9505, 0.296, 0.9505, 0.296, 0.9979, 0.8852, 0.5262, 0.8703, 0.5262, 0.8703, 0.525, 0.8852, 0.525, 0.3375, 0.9505, 0.3367, 0.9505, 0.3367, 0.6393, 0.3375, 0.6393, 0.2795, 0.9505, 0.2647, 0.9505, 0.2647, 0.6393, 0.2795, 0.6393, 0.9591, 0.553, 0.9608, 0.553, 0.9608, 0.5632, 0.9591, 0.5632, 0.3375, 0.6393, 0.3367, 0.6393, 0.3367, 0.1207, 0.3375, 0.1207, 0.5206, 0.002134, 0.5223, 0.002134, 0.5223, 0.9505, 0.5206, 0.9505, 0.02202, 0.9979, 0.02202, 0.9505, 0.03685, 0.9505, 0.03685, 0.9979, 0.9024, 0.5262, 0.9016, 0.5262, 0.9016, 0.525, 0.9024, 0.525, 0.2639, 0.9979, 0.2639, 0.9505, 0.2647, 0.9505, 0.2647, 0.9979, 0.9024, 0.5713, 0.9016, 0.5713, 0.9016, 0.5262, 0.9024, 0.5262, 0.9484, 0.002134, 0.9632, 0.002134, 0.9632, 0.04721, 0.9484, 0.04721, 0.3375, 0.1207, 0.3367, 0.1207, 0.3367, 0.002134, 0.3375, 0.002134, 0.9024, 0.5724, 0.9016, 0.5724, 0.9016, 0.5713, 0.9024, 0.5713, 0.0, 0.0, 0.0, 0.0, 0.0, 0.0, 0.0, 0.0, 0.2795, 0.1207, 0.2647, 0.1207, 0.2647, 0.002134, 0.2795, 0.002134, 0.2803, 0.1207, 0.2795, 0.1207, 0.2795, 0.002134, 0.2803, 0.002134, 0.0, 0.0, 0.0, 0.0, 0.0, 0.0, 0.0, 0.0, 0.9476, 0.002134, 0.9484, 0.002134, 0.9484, 0.04721, 0.9476, 0.04721, 0.02123, 0.9979, 0.02123, 0.9505, 0.02202, 0.9505, 0.02202, 0.9979, 0.5379, 0.002134, 0.5387, 0.002134, 0.5387, 0.9505, 0.5379, 0.9505, 0.2803, 0.6393, 0.2795, 0.6393, 0.2795, 0.1207, 0.2803, 0.1207, 0.2803, 0.9505, 0.2795, 0.9505, 0.2795, 0.6393, 0.2803, 0.6393, 0.3367, 0.9505, 0.3219, 0.9505, 0.3219, 0.6393, 0.3367, 0.6393, 0.9708, 0.5158, 0.9708, 0.5056, 0.9725, 0.5056, 0.9725, 0.5158, 0.9016, 0.5262, 0.8868, 0.5262, 0.8868, 0.525, 0.9016, 0.525, 0.2647, 0.9979, 0.2647, 0.9505, 0.2795, 0.9505, 0.2795, 0.9979, 0.9016, 0.5713, 0.8868, 0.5713, 0.8868, 0.5262, 0.9016, 0.5262, 0.3367, 0.1207, 0.3219, 0.1207, 0.3219, 0.002134, 0.3367, 0.002134, 0.9016, 0.5724, 0.8868, 0.5724, 0.8868, 0.5713, 0.9016, 0.5713, 0.354, 0.9505, 0.3531, 0.9505, 0.3531, 0.6393, 0.354, 0.6393, 0.2631, 0.9505, 0.2483, 0.9505, 0.2483, 0.6393, 0.2631, 0.6393, 0.8854, 0.002134, 0.8854, 0.5207, 0.8837, 0.5207, 0.8837, 0.002134, 0.354, 0.6393, 0.3531, 0.6393, 0.3531, 0.1207, 0.354, 0.1207, 0.598, 0.9505, 0.5832, 0.9505, 0.5832, 0.002134, 0.598, 0.002134, 0.03845, 0.9979, 0.03845, 0.9505, 0.05329, 0.9505, 0.05329, 0.9979, 0.9189, 0.5262, 0.918, 0.5262, 0.918, 0.525, 0.9189, 0.525, 0.2474, 0.9979, 0.2474, 0.9505, 0.2483, 0.9505, 0.2483, 0.9979, 0.9189, 0.5713, 0.918, 0.5713, 0.918, 0.5262, 0.9189, 0.5262, 0.9648, 0.002134, 0.9796, 0.002134, 0.9796, 0.04721, 0.9648, 0.04721, 0.354, 0.1207, 0.3531, 0.1207, 0.3531, 0.002134, 0.354, 0.002134, 0.9189, 0.5724, 0.918, 0.5724, 0.918, 0.5713, 0.9189, 0.5713, 0.0, 0.0, 0.0, 0.0, 0.0, 0.0, 0.0, 0.0, 0.2631, 0.1207, 0.2483, 0.1207, 0.2483, 0.002134, 0.2631, 0.002134, 0.2639, 0.1207, 0.2631, 0.1207, 0.2631, 0.002134, 0.2639, 0.002134, 0.0, 0.0, 0.0, 0.0, 0.0, 0.0, 0.0, 0.0, 0.964, 0.002134, 0.9648, 0.002134, 0.9648, 0.04721, 0.964, 0.04721, 0.03767, 0.9979, 0.03767, 0.9505, 0.03845, 0.9505, 0.03845, 0.9979, 0.5543, 0.002134, 0.5551, 0.002134, 0.5551, 0.9505, 0.5543, 0.9505, 0.2639, 0.6393, 0.2631, 0.6393, 0.2631, 0.1207, 0.2639, 0.1207, 0.2639, 0.9505, 0.2631, 0.9505, 0.2631, 0.6393, 0.2639, 0.6393, 0.3531, 0.9505, 0.3383, 0.9505, 0.3383, 0.6393, 0.3531, 0.6393, 0.9091, 0.5207, 0.9074, 0.5207, 0.9074, 0.002134, 0.9091, 0.002134, 0.918, 0.5262, 0.9032, 0.5262, 0.9032, 0.525, 0.918, 0.525, 0.2483, 0.9979, 0.2483, 0.9505, 0.2631, 0.9505, 0.2631, 0.9979, 0.918, 0.5713, 0.9032, 0.5713, 0.9032, 0.5262, 0.918, 0.5262, 0.3531, 0.1207, 0.3383, 0.1207, 0.3383, 0.002134, 0.3531, 0.002134, 0.918, 0.5724, 0.9032, 0.5724, 0.9032, 0.5713, 0.918, 0.5713, 0.3704, 0.9505, 0.3696, 0.9505, 0.3696, 0.6393, 0.3704, 0.6393, 0.2354, 0.9505, 0.2318, 0.9505, 0.2318, 0.6393, 0.2354, 0.6393, 0.9487, 0.5158, 0.947, 0.5158, 0.947, 0.5056, 0.9487, 0.5056, 0.3704, 0.6393, 0.3696, 0.6393, 0.3696, 0.1207, 0.3704, 0.1207, 0.9353, 0.5262, 0.9345, 0.5262, 0.9345, 0.525, 0.9353, 0.525, 0.231, 0.9979, 0.231, 0.9505, 0.2318, 0.9505, 0.2318, 0.9979, 0.9353, 0.5713, 0.9345, 0.5713, 0.9345, 0.5262, 0.9353, 0.5262, 0.3704, 0.1207, 0.3696, 0.1207, 0.3696, 0.002134, 0.3704, 0.002134, 0.9353, 0.5724, 0.9345, 0.5724, 0.9345, 0.5713, 0.9353, 0.5713, 0.2467, 0.1207, 0.2318, 0.1207, 0.2318, 0.002134, 0.2467, 0.002134, 0.0, 0.0, 0.0, 0.0, 0.0, 0.0, 0.0, 0.0, 0.9925, 0.002134, 0.9961, 0.002134, 0.9961, 0.04721, 0.9925, 0.04721, 0.06616, 0.9979, 0.06616, 0.9505, 0.06972, 0.9505, 0.06972, 0.9979, 0.0, 0.0, 0.0, 0.0, 0.0, 0.0, 0.0, 0.0, 0.05489, 0.9505, 0.05411, 0.9505, 0.05411, 0.002134, 0.05489, 0.002134, 0.05411, 0.9979, 0.05411, 0.9505, 0.05489, 0.9505, 0.05489, 0.9979, 0.9805, 0.002134, 0.9812, 0.002134, 0.9812, 0.04721, 0.9805, 0.04721, 0.0, 0.0, 0.0, 0.0, 0.0, 0.0, 0.0, 0.0, 0.2474, 0.1207, 0.2467, 0.1207, 0.2467, 0.002134, 0.2474, 0.002134, 0.2474, 0.6393, 0.2467, 0.6393, 0.2467, 0.1207, 0.2474, 0.1207, 0.2474, 0.9505, 0.2467, 0.9505, 0.2467, 0.6393, 0.2474, 0.6393, 0.3577, 0.9505, 0.3547, 0.9505, 0.3547, 0.6393, 0.3577, 0.6393, 0.9432, 0.5632, 0.9432, 0.553, 0.9449, 0.553, 0.9449, 0.5632, 0.9226, 0.5262, 0.9196, 0.5262, 0.9196, 0.525, 0.9226, 0.525, 0.2437, 0.9979, 0.2437, 0.9505, 0.2467, 0.9505, 0.2467, 0.9979, 0.9226, 0.5713, 0.9196, 0.5713, 0.9196, 0.5262, 0.9226, 0.5262, 0.3696, 0.1207, 0.3547, 0.1207, 0.3547, 0.002134, 0.3696, 0.002134, 0.9226, 0.5724, 0.9196, 0.5724, 0.9196, 0.5713, 0.9226, 0.5713, 0.8775, 0.002134, 0.8775, 0.5207, 0.8758, 0.5207, 0.8758, 0.002134, 0.9232, 0.002134, 0.9249, 0.002134, 0.9249, 0.5207, 0.9232, 0.5207, 0.9646, 0.5056, 0.9646, 0.5158, 0.9629, 0.5158, 0.9629, 0.5056, 0.967, 0.553, 0.9687, 0.553, 0.9687, 0.5632, 0.967, 0.5632, 0.9153, 0.002134, 0.917, 0.002134, 0.917, 0.5207, 0.9153, 0.5207, 0.8695, 0.002134, 0.8695, 0.5207, 0.8679, 0.5207, 0.8679, 0.002134, 0.9528, 0.5554, 0.9512, 0.5554, 0.9512, 0.553, 0.9528, 0.553, 0.9566, 0.5056, 0.9566, 0.5158, 0.955, 0.5158, 0.955, 0.5056, 0.6969, 0.5948, 0.6986, 0.5948, 0.6986, 0.9505, 0.6969, 0.9505, 0.0, 0.0, 0.0, 0.0, 0.0, 0.0, 0.0, 0.0, 0.0, 0.0, 0.0, 0.0, 0.0, 0.0, 0.0, 0.0, 0.0, 0.0, 0.0, 0.0, 0.0, 0.0, 0.0, 0.0, 0.0, 0.0, 0.0, 0.0, 0.0, 0.0, 0.0, 0.0, 0.6078, 0.3578, 0.6043, 0.3578, 0.6043, 0.002134, 0.6078, 0.002134, 0.5651, 0.3578, 0.5621, 0.3578, 0.5621, 0.002134, 0.5651, 0.002134, 0.7287, 0.5948, 0.7304, 0.5948, 0.7304, 0.9505, 0.7287, 0.9505, 0.5734, 0.3578, 0.5651, 0.3578, 0.5651, 0.002134, 0.5734, 0.002134, 0.6191, 0.3578, 0.6161, 0.3578, 0.6161, 0.002134, 0.6191, 0.002134, 0.0, 0.0, 0.0, 0.0, 0.0, 0.0, 0.0, 0.0, 0.0, 0.0, 0.0, 0.0, 0.0, 0.0, 0.0, 0.0, 0.0, 0.0, 0.0, 0.0, 0.0, 0.0, 0.0, 0.0, 0.9528, 0.5632, 0.9512, 0.5632, 0.9512, 0.5611, 0.9528, 0.5611, 0.9309, 0.5724, 0.9226, 0.5724, 0.9226, 0.5713, 0.9309, 0.5713, 0.9309, 0.5713, 0.9226, 0.5713, 0.9226, 0.5262, 0.9309, 0.5262, 0.2354, 0.9979, 0.2354, 0.9505, 0.2437, 0.9505, 0.2437, 0.9979, 0.9309, 0.5262, 0.9226, 0.5262, 0.9226, 0.525, 0.9309, 0.525, 0.366, 0.9505, 0.3577, 0.9505, 0.3577, 0.6393, 0.366, 0.6393, 0.05489, 0.9979, 0.05489, 0.9505, 0.05786, 0.9505, 0.05786, 0.9979, 0.9812, 0.002134, 0.9842, 0.002134, 0.9842, 0.04721, 0.9812, 0.04721, 0.2467, 0.9505, 0.2437, 0.9505, 0.2437, 0.6393, 0.2467, 0.6393, 0.3696, 0.9505, 0.366, 0.9505, 0.366, 0.6393, 0.3696, 0.6393, 0.9345, 0.5262, 0.9309, 0.5262, 0.9309, 0.525, 0.9345, 0.525, 0.2318, 0.9979, 0.2318, 0.9505, 0.2354, 0.9505, 0.2354, 0.9979, 0.9345, 0.5713, 0.9309, 0.5713, 0.9309, 0.5262, 0.9345, 0.5262, 0.9345, 0.5724, 0.9309, 0.5724, 0.9309, 0.5713, 0.9345, 0.5713, 0.0, 0.0, 0.0, 0.0, 0.0, 0.0, 0.0, 0.0, 0.577, 0.3578, 0.5734, 0.3578, 0.5734, 0.002134, 0.577, 0.002134, 0.6161, 0.3578, 0.6078, 0.3578, 0.6078, 0.002134, 0.6161, 0.002134, 0.0, 0.0, 0.0, 0.0, 0.0, 0.0, 0.0, 0.0, 0.0, 0.0, 0.0, 0.0, 0.0, 0.0, 0.0, 0.0, 0.9528, 0.5611, 0.9512, 0.5611, 0.9512, 0.5554, 0.9528, 0.5554, 0.05786, 0.9979, 0.05786, 0.9505, 0.06616, 0.9505, 0.06616, 0.9979, 0.9842, 0.002134, 0.9925, 0.002134, 0.9925, 0.04721, 0.9842, 0.04721, 0.2437, 0.9505, 0.2354, 0.9505, 0.2354, 0.6393, 0.2437, 0.6393, 0.8537, 0.5948, 0.852, 0.5948, 0.852, 0.002134, 0.8537, 0.002134, 0.577, 0.9505, 0.5734, 0.9505, 0.5734, 0.3578, 0.577, 0.3578, 0.6191, 0.9505, 0.6161, 0.9505, 0.6161, 0.3578, 0.6191, 0.3578, 0.8599, 0.5948, 0.8599, 0.002134, 0.8616, 0.002134, 0.8616, 0.5948, 0.7287, 0.002134, 0.7304, 0.002134, 0.7304, 0.5948, 0.7287, 0.5948, 0.5651, 0.9505, 0.5621, 0.9505, 0.5621, 0.3578, 0.5651, 0.3578, 0.6078, 0.9505, 0.6043, 0.9505, 0.6043, 0.3578, 0.6078, 0.3578, 0.6969, 0.002134, 0.6986, 0.002134, 0.6986, 0.5948, 0.6969, 0.5948, 0.9495, 0.6663, 0.9478, 0.6663, 0.9478, 0.6606, 0.9495, 0.6606, 0.9416, 0.6606, 0.9416, 0.6663, 0.9398, 0.6663, 0.9398, 0.6606, 0.0, 0.0, 0.0, 0.0, 0.0, 0.0, 0.0, 0.0, 0.6827, 0.9505, 0.681, 0.9505, 0.681, 0.002134, 0.6827, 0.002134, 0.4486, 0.002134, 0.5143, 0.002134, 0.5143, 0.9505, 0.4486, 0.9505, 0.6651, 0.002134, 0.6668, 0.002134, 0.6668, 0.9505, 0.6651, 0.9505, 0.0, 0.0, 0.0, 0.0, 0.0, 0.0, 0.0, 0.0, 0.1459, 0.04955, 0.1477, 0.04955, 0.1477, 0.9979, 0.1459, 0.9979, 0.673, 0.002134, 0.6748, 0.002134, 0.6748, 0.9505, 0.673, 0.9505, 0.7446, 0.002134, 0.7463, 0.002134, 0.7463, 0.9505, 0.7446, 0.9505, 0.0, 0.0, 0.0, 0.0, 0.0, 0.0, 0.0, 0.0, 0.635, 0.9505, 0.6333, 0.9505, 0.6333, 0.002134, 0.635, 0.002134, 0.8317, 0.9505, 0.8309, 0.9505, 0.8309, 0.002134, 0.8317, 0.002134, 0.07054, 0.9505, 0.06972, 0.9505, 0.06972, 0.002134, 0.07054, 0.002134, 0.0, 0.0, 0.0, 0.0, 0.0, 0.0, 0.0, 0.0, 0.8457, 0.9505, 0.8449, 0.9505, 0.8449, 0.002134, 0.8457, 0.002134, 0.7208, 0.002134, 0.7225, 0.002134, 0.7225, 0.9505, 0.7208, 0.9505, 0.6509, 0.9505, 0.6492, 0.9505, 0.6492, 0.002134, 0.6509, 0.002134, 0.7367, 0.002134, 0.7384, 0.002134, 0.7384, 0.9505, 0.7367, 0.9505, 0.0, 0.0, 0.0, 0.0, 0.0, 0.0, 0.0, 0.0, 0.0, 0.0, 0.0, 0.0, 0.0, 0.0, 0.0, 0.0, 0.0, 0.0, 0.0, 0.0, 0.0, 0.0, 0.0, 0.0, 0.0, 0.0, 0.0, 0.0, 0.0, 0.0, 0.0, 0.0, 0.6429, 0.9505, 0.6412, 0.9505, 0.6412, 0.002134, 0.6429, 0.002134, 0.8387, 0.9505, 0.8379, 0.9505, 0.8379, 0.002134, 0.8387, 0.002134, 0.8246, 0.9505, 0.8238, 0.9505, 0.8238, 0.002134, 0.8246, 0.002134, 0.0, 0.0, 0.0, 0.0, 0.0, 0.0, 0.0, 0.0, 0.7128, 0.002134, 0.7145, 0.002134, 0.7145, 0.9505, 0.7128, 0.9505, 0.6589, 0.9505, 0.6571, 0.9505, 0.6571, 0.002134, 0.6589, 0.002134, 0.05329, 0.9505, 0.03845, 0.9505, 0.03845, 0.002134, 0.05329, 0.002134, 0.0, 0.0, 0.0, 0.0, 0.0, 0.0, 0.0, 0.0, 0.0, 0.0, 0.0, 0.0, 0.0, 0.0, 0.0, 0.0, 0.0, 0.0, 0.0, 0.0, 0.0, 0.0, 0.0, 0.0, 0.0, 0.0, 0.0, 0.0, 0.0, 0.0, 0.0, 0.0, 0.0, 0.0, 0.0, 0.0, 0.0, 0.0, 0.0, 0.0, 0.0, 0.0, 0.0, 0.0, 0.0, 0.0, 0.0, 0.0, 0.0, 0.0, 0.0, 0.0, 0.0, 0.0, 0.0, 0.0, 0.0, 0.0, 0.0, 0.0, 0.0, 0.0, 0.0, 0.0, 0.5395, 0.002134, 0.5543, 0.002134, 0.5543, 0.9505, 0.5395, 0.9505, 0.5551, 0.002134, 0.5559, 0.002134, 0.5559, 0.9505, 0.5551, 0.9505, 0.03685, 0.9505, 0.02202, 0.9505, 0.02202, 0.002134, 0.03685, 0.002134, 0.5387, 0.002134, 0.5395, 0.002134, 0.5395, 0.9505, 0.5387, 0.9505, 0.02123, 0.9505, 0.02041, 0.9505, 0.02041, 0.002134, 0.02123, 0.002134, 0.02041, 0.9505, 0.005579, 0.9505, 0.005579, 0.002134, 0.02041, 0.002134, 0.005579, 0.9505, 0.004798, 0.9505, 0.004798, 0.002134, 0.005579, 0.002134, 0.03767, 0.9505, 0.03685, 0.9505, 0.03685, 0.002134, 0.03767, 0.002134, 0.523, 0.002134, 0.5379, 0.002134, 0.5379, 0.9505, 0.523, 0.9505, 0.03845, 0.9505, 0.03767, 0.9505, 0.03767, 0.002134, 0.03845, 0.002134, 0.0, 0.0, 0.0, 0.0, 0.0, 0.0, 0.0, 0.0, 0.1556, 0.04955, 0.2214, 0.04955, 0.2214, 0.9979, 0.1556, 0.9979, 0.3766, 0.002134, 0.4424, 0.002134, 0.4424, 0.9505, 0.3766, 0.9505, 0.7939, 0.9505, 0.7922, 0.9505, 0.7922, 0.002134, 0.7939, 0.002134, 0.0, 0.0, 0.0, 0.0, 0.0, 0.0, 0.0, 0.0, 0.2984, 0.9505, 0.2967, 0.9505, 0.2967, 0.002134, 0.2984, 0.002134, 0.2214, 0.04955, 0.223, 0.04955, 0.223, 0.9979, 0.2214, 0.9979, 0.778, 0.9505, 0.7763, 0.9505, 0.7763, 0.002134, 0.778, 0.002134, 0.808, 0.002134, 0.8097, 0.002134, 0.8097, 0.9505, 0.808, 0.9505, 0.0, 0.0, 0.0, 0.0, 0.0, 0.0, 0.0, 0.0, 0.0, 0.0, 0.0, 0.0, 0.0, 0.0, 0.0, 0.0, 0.0, 0.0, 0.0, 0.0, 0.0, 0.0, 0.0, 0.0, 0.0, 0.0, 0.0, 0.0, 0.0, 0.0, 0.0, 0.0, 0.7701, 0.9505, 0.7684, 0.9505, 0.7684, 0.002134, 0.7701, 0.002134, 0.6907, 0.9505, 0.6889, 0.9505, 0.6889, 0.002134, 0.6907, 0.002134, 0.7066, 0.9505, 0.7048, 0.9505, 0.7048, 0.002134, 0.7066, 0.002134, 0.9311, 0.4782, 0.9311, 0.4776, 0.9657, 0.4776, 0.9657, 0.4782, 0.9737, 0.3829, 0.9719, 0.3829, 0.9719, 0.3592, 0.9737, 0.3592, 0.9311, 0.4717, 0.9311, 0.4616, 0.9657, 0.4616, 0.9657, 0.4717, 0.9311, 0.263, 0.9311, 0.2625, 0.9657, 0.2625, 0.9657, 0.263, 0.9311, 0.2958, 0.9311, 0.2856, 0.9657, 0.2856, 0.9657, 0.2958, 0.9807, 0.07518, 0.9799, 0.07518, 0.9799, 0.05148, 0.9807, 0.05148, 0.9311, 0.2743, 0.9311, 0.2738, 0.9657, 0.2738, 0.9657, 0.2743, 0.9311, 0.3113, 0.9311, 0.3011, 0.9657, 0.3011, 0.9657, 0.3113, 0.9706, 0.6564, 0.9688, 0.6564, 0.9688, 0.6326, 0.9706, 0.6326, 0.9311, 0.4503, 0.9311, 0.4498, 0.9657, 0.4498, 0.9657, 0.4503, 0.9311, 0.2856, 0.9311, 0.285, 0.9657, 0.285, 0.9657, 0.2856, 0.9807, 0.1032, 0.9799, 0.1032, 0.9799, 0.07945, 0.9807, 0.07945, 0.9311, 0.4996, 0.9311, 0.4895, 0.9657, 0.4895, 0.9657, 0.4996, 0.9311, 0.3344, 0.9311, 0.3339, 0.9657, 0.3339, 0.9657, 0.3344, 0.9311, 0.2963, 0.9311, 0.2958, 0.9657, 0.2958, 0.9657, 0.2963, 0.9737, 0.3549, 0.9719, 0.3549, 0.9719, 0.3312, 0.9737, 0.3312, 0.9311, 0.3231, 0.9311, 0.3226, 0.9657, 0.3226, 0.9657, 0.3231, 0.9311, 0.3011, 0.9311, 0.3006, 0.9657, 0.3006, 0.9657, 0.3011, 0.9807, 0.4948, 0.9799, 0.4948, 0.9799, 0.4711, 0.9807, 0.4711, 0.9311, 0.4605, 0.9311, 0.4503, 0.9657, 0.4503, 0.9657, 0.4605, 0.9311, 0.3119, 0.9311, 0.3113, 0.9657, 0.3113, 0.9657, 0.3119, 0.966, 0.5487, 0.9643, 0.5487, 0.9643, 0.525, 0.966, 0.525, 0.9311, 0.4895, 0.9311, 0.4889, 0.9657, 0.4889, 0.9657, 0.4895, 0.9311, 0.2518, 0.9311, 0.2512, 0.9657, 0.2512, 0.9657, 0.2518, 0.9311, 0.2845, 0.9311, 0.2743, 0.9657, 0.2743, 0.9657, 0.2845, 0.9807, 0.4109, 0.9799, 0.4109, 0.9799, 0.3872, 0.9807, 0.3872, 0.9737, 0.1871, 0.9719, 0.1871, 0.9719, 0.1634, 0.9737, 0.1634, 0.9736, 0.4948, 0.9719, 0.4948, 0.9719, 0.4711, 0.9736, 0.4711, 0.9311, 0.3226, 0.9311, 0.3124, 0.9657, 0.3124, 0.9657, 0.3226, 0.9737, 0.2151, 0.9719, 0.2151, 0.9719, 0.1914, 0.9737, 0.1914, 0.9768, 0.5767, 0.9785, 0.5767, 0.9785, 0.6004, 0.9768, 0.6004, 0.852, 0.6484, 0.8536, 0.6484, 0.8536, 0.6721, 0.852, 0.6721, 0.0, 0.0, 0.0, 0.0, 0.0, 0.0, 0.0, 0.0, 0.0, 0.0, 0.0, 0.0, 0.0, 0.0, 0.0, 0.0, 0.0, 0.0, 0.0, 0.0, 0.0, 0.0, 0.0, 0.0, 0.0, 0.0, 0.0, 0.0, 0.0, 0.0, 0.0, 0.0, 0.0, 0.0, 0.0, 0.0, 0.0, 0.0, 0.0, 0.0, 0.0, 0.0, 0.0, 0.0, 0.0, 0.0, 0.0, 0.0, 0.0, 0.0, 0.0, 0.0, 0.0, 0.0, 0.0, 0.0, 0.0, 0.0, 0.0, 0.0, 0.0, 0.0, 0.0, 0.0, 0.0, 0.0, 0.0, 0.0, 0.0, 0.0, 0.0, 0.0, 0.0, 0.0, 0.0, 0.0, 0.0, 0.0, 0.0, 0.0, 0.0, 0.0, 0.0, 0.0, 0.0, 0.0, 0.0, 0.0, 0.0, 0.0, 0.0, 0.0, 0.0, 0.0, 0.0, 0.0, 0.0, 0.0, 0.0, 0.0, 0.0, 0.0, 0.0, 0.0, 0.0, 0.0, 0.0, 0.0, 0.0, 0.0, 0.0, 0.0, 0.0, 0.0, 0.0, 0.0, 0.0, 0.0, 0.0, 0.0, 0.0, 0.0, 0.0, 0.0, 0.0, 0.0, 0.0, 0.0, 0.0, 0.0, 0.0, 0.0, 0.0, 0.0, 0.0, 0.0, 0.0, 0.0, 0.0, 0.0, 0.0, 0.0, 0.0, 0.0, 0.0, 0.0, 0.0, 0.0, 0.0, 0.0, 0.0, 0.0, 0.0, 0.0, 0.0, 0.0, 0.0, 0.0, 0.0, 0.0, 0.0, 0.0, 0.0, 0.0, 0.0, 0.0, 0.0, 0.0, 0.0, 0.0, 0.0, 0.0, 0.0, 0.0, 0.0, 0.0, 0.0, 0.0, 0.0, 0.0, 0.0, 0.0, 0.0, 0.0, 0.0, 0.0, 0.0, 0.0, 0.0, 0.0, 0.0, 0.0, 0.0, 0.0, 0.0, 0.0, 0.0, 0.0, 0.0, 0.0, 0.0, 0.0, 0.0, 0.0, 0.0, 0.0, 0.0, 0.0, 0.0, 0.0, 0.0, 0.0, 0.0, 0.0, 0.0, 0.0, 0.0, 0.0, 0.0, 0.0, 0.0, 0.0, 0.0, 0.0, 0.0, 0.0, 0.0, 0.0, 0.0, 0.0, 0.0, 0.0, 0.0, 0.0, 0.0, 0.0, 0.0, 0.0, 0.0, 0.0, 0.0, 0.0, 0.0, 0.0, 0.0, 0.0, 0.0, 0.0, 0.0, 0.0, 0.0, 0.0, 0.0, 0.0, 0.0, 0.0, 0.0, 0.0, 0.0, 0.0, 0.0, 0.0, 0.0, 0.0, 0.0, 0.0, 0.0, 0.0, 0.0, 0.0, 0.0, 0.0, 0.0, 0.0, 0.0, 0.0, 0.0, 0.0, 0.0, 0.0, 0.0, 0.0, 0.0, 0.0, 0.0, 0.0, 0.0, 0.0, 0.0, 0.0, 0.0, 0.0, 0.0, 0.0, 0.0, 0.0, 0.0, 0.0, 0.0, 0.0, 0.0, 0.0, 0.0, 0.0, 0.0, 0.0, 0.0, 0.0, 0.0, 0.0, 0.0, 0.0, 0.0, 0.0, 0.0, 0.0, 0.0, 0.0, 0.0, 0.0, 0.0, 0.0, 0.0, 0.0, 0.0, 0.0, 0.0, 0.0, 0.0, 0.0, 0.0, 0.0, 0.0, 0.0, 0.0, 0.0, 0.0, 0.0, 0.0, 0.0, 0.0, 0.0, 0.0, 0.0, 0.0, 0.0, 0.0, 0.0, 0.0, 0.0, 0.0, 0.0, 0.0, 0.0, 0.0, 0.0, 0.0, 0.0, 0.0, 0.0, 0.0, 0.0, 0.0, 0.0, 0.0, 0.0, 0.0, 0.0, 0.0, 0.0, 0.0, 0.0, 0.0, 0.0, 0.0, 0.0, 0.0, 0.0, 0.0, 0.0, 0.0, 0.0, 0.0, 0.0, 0.0, 0.0, 0.0, 0.0, 0.0, 0.0, 0.0, 0.0, 0.0, 0.0, 0.0, 0.0, 0.0, 0.0, 0.0, 0.0, 0.0, 0.0, 0.0, 0.0, 0.0, 0.0, 0.0, 0.0, 0.0, 0.0, 0.0, 0.0, 0.0, 0.0, 0.0, 0.0, 0.0, 0.0, 0.0, 0.0, 0.0, 0.0, 0.0, 0.0, 0.0, 0.0, 0.0, 0.0, 0.0, 0.0, 0.0, 0.0, 0.0, 0.0, 0.0, 0.0, 0.0, 0.0, 0.0, 0.0, 0.0, 0.0, 0.0, 0.0, 0.0, 0.0, 0.0, 0.0, 0.852, 0.5997, 0.852, 0.5991, 0.8536, 0.5991, 0.8536, 0.5997, 0.852, 0.6335, 0.852, 0.6329, 0.8536, 0.6329, 0.8536, 0.6335, 0.852, 0.6222, 0.852, 0.6216, 0.8536, 0.6216, 0.8536, 0.6222, 0.852, 0.6109, 0.852, 0.6104, 0.8536, 0.6104, 0.8536, 0.6109, 0.852, 0.6436, 0.852, 0.6335, 0.8536, 0.6335, 0.8536, 0.6436, 0.852, 0.6442, 0.852, 0.6436, 0.8536, 0.6436, 0.8536, 0.6442, 0.852, 0.6324, 0.852, 0.6222, 0.8536, 0.6222, 0.8536, 0.6324, 0.852, 0.6329, 0.852, 0.6324, 0.8536, 0.6324, 0.8536, 0.6329, 0.852, 0.6211, 0.852, 0.6109, 0.8536, 0.6109, 0.8536, 0.6211, 0.852, 0.6216, 0.852, 0.6211, 0.8536, 0.6211, 0.8536, 0.6216, 0.852, 0.6098, 0.852, 0.5997, 0.8536, 0.5997, 0.8536, 0.6098, 0.852, 0.6104, 0.852, 0.6098, 0.8536, 0.6098, 0.8536, 0.6104, 0.9329, 0.5133, 0.9329, 0.5158, 0.9311, 0.5158, 0.9311, 0.5133, 0.9329, 0.5056, 0.9329, 0.5076, 0.9311, 0.5076, 0.9311, 0.5056, 0.9329, 0.5076, 0.9329, 0.5133, 0.9311, 0.5133, 0.9311, 0.5076, 0.9336, 0.6218, 0.9336, 0.623, 0.8679, 0.623, 0.8679, 0.6218, 0.945, 0.5686, 0.9432, 0.5686, 0.9432, 0.5674, 0.945, 0.5674, 0.9678, 0.5686, 0.967, 0.5686, 0.967, 0.5674, 0.9678, 0.5674, 0.9687, 0.6623, 0.9679, 0.6623, 0.9679, 0.6611, 0.9687, 0.6611, 0.9617, 0.6623, 0.9609, 0.6623, 0.9609, 0.6611, 0.9617, 0.6611, 0.9408, 0.5056, 0.9408, 0.5158, 0.9391, 0.5158, 0.9391, 0.5056, 0.9626, 0.5767, 0.9626, 0.5779, 0.9609, 0.5779, 0.9609, 0.5767, 0.9626, 0.5886, 0.9626, 0.5891, 0.9609, 0.5891, 0.9609, 0.5886, 0.9626, 0.5998, 0.9626, 0.6004, 0.9609, 0.6004, 0.9609, 0.5998, 0.9626, 0.5784, 0.9626, 0.5886, 0.9609, 0.5886, 0.9609, 0.5784, 0.9626, 0.5779, 0.9626, 0.5784, 0.9609, 0.5784, 0.9609, 0.5779, 0.9626, 0.5897, 0.9626, 0.5998, 0.9609, 0.5998, 0.9609, 0.5897, 0.9626, 0.5891, 0.9626, 0.5897, 0.9609, 0.5897, 0.9609, 0.5891, 0.9626, 0.6004, 0.9626, 0.6009, 0.9609, 0.6009, 0.9609, 0.6004, 0.8615, 0.6442, 0.8599, 0.6442, 0.8599, 0.5991, 0.8615, 0.5991, 0.9608, 0.5686, 0.9591, 0.5686, 0.9591, 0.5674, 0.9608, 0.5674, 0.9512, 0.5686, 0.9512, 0.5674, 0.9529, 0.5674, 0.9529, 0.5686, 0.9807, 0.4668, 0.9799, 0.4668, 0.9799, 0.4431, 0.9807, 0.4431, 0.9547, 0.6004, 0.9511, 0.6004, 0.9511, 0.5767, 0.9547, 0.5767, 0.9737, 0.07518, 0.9719, 0.07518, 0.9719, 0.05148, 0.9737, 0.05148, 0.9737, 0.299, 0.9719, 0.299, 0.9719, 0.2753, 0.9737, 0.2753, 0.9311, 0.4884, 0.9311, 0.4782, 0.9657, 0.4782, 0.9657, 0.4884, 0.9807, 0.4389, 0.9799, 0.4389, 0.9799, 0.4152, 0.9807, 0.4152, 0.9581, 0.5487, 0.9551, 0.5487, 0.9551, 0.525, 0.9581, 0.525, 0.9311, 0.335, 0.9311, 0.3344, 0.9657, 0.3344, 0.9657, 0.335, 0.9311, 0.4616, 0.9311, 0.461, 0.9657, 0.461, 0.9657, 0.4616, 0.9706, 0.6004, 0.9688, 0.6004, 0.9688, 0.5767, 0.9706, 0.5767, 0.9737, 0.327, 0.9719, 0.327, 0.9719, 0.3033, 0.9737, 0.3033, 0.9311, 0.2625, 0.9311, 0.2619, 0.9657, 0.2619, 0.9657, 0.2625, 0.9547, 0.6564, 0.9398, 0.6564, 0.9398, 0.6326, 0.9547, 0.6326, 0.9428, 0.6004, 0.9398, 0.6004, 0.9398, 0.5767, 0.9428, 0.5767, 0.9311, 0.4728, 0.9311, 0.4723, 0.9657, 0.4723, 0.9657, 0.4728, 0.9737, 0.1311, 0.9719, 0.1311, 0.9719, 0.1074, 0.9737, 0.1074, 0.9551, 0.5487, 0.9468, 0.5487, 0.9468, 0.525, 0.9551, 0.525, 0.9311, 0.3451, 0.9311, 0.335, 0.9657, 0.335, 0.9657, 0.3451, 0.9626, 0.6569, 0.9609, 0.6569, 0.9609, 0.6332, 0.9626, 0.6332, 0.9547, 0.6284, 0.9398, 0.6284, 0.9398, 0.6047, 0.9547, 0.6047, 0.9311, 0.2619, 0.9311, 0.2518, 0.9657, 0.2518, 0.9657, 0.2619, 0.9657, 0.2019, 0.9657, 0.247, 0.9311, 0.247, 0.9311, 0.2019, 0.9737, 0.1032, 0.9719, 0.1032, 0.9719, 0.07945, 0.9737, 0.07945, 0.9511, 0.6004, 0.9428, 0.6004, 0.9428, 0.5767, 0.9511, 0.5767, 0.9657, 0.1526, 0.9657, 0.1976, 0.9311, 0.1976, 0.9311, 0.1526, 0.9719, 0.2193, 0.9737, 0.2193, 0.9737, 0.243, 0.9719, 0.243, 0.9468, 0.5487, 0.9432, 0.5487, 0.9432, 0.525, 0.9468, 0.525, 0.9311, 0.3237, 0.9311, 0.3231, 0.9657, 0.3231, 0.9657, 0.3237, 0.9736, 0.4389, 0.9719, 0.4389, 0.9719, 0.4152, 0.9736, 0.4152, 0.9311, 0.4498, 0.9311, 0.4486, 0.9657, 0.4486, 0.9657, 0.4498, 0.9311, 0.2738, 0.9311, 0.2732, 0.9657, 0.2732, 0.9657, 0.2738, 0.9785, 0.6564, 0.9768, 0.6564, 0.9768, 0.6326, 0.9785, 0.6326, 0.9311, 0.05266, 0.9657, 0.05266, 0.9657, 0.09775, 0.9311, 0.09775, 0.9785, 0.6284, 0.9768, 0.6284, 0.9768, 0.6047, 0.9785, 0.6047, 0.9311, 0.5013, 0.9311, 0.5002, 0.9657, 0.5002, 0.9657, 0.5013, 0.9657, 0.102, 0.9657, 0.1032, 0.9311, 0.1032, 0.9311, 0.102, 0.9311, 0.3339, 0.9311, 0.3237, 0.9657, 0.3237, 0.9657, 0.3339, 0.9739, 0.5487, 0.9723, 0.5487, 0.9723, 0.525, 0.9739, 0.525, 0.9311, 0.5002, 0.9311, 0.4996, 0.9657, 0.4996, 0.9657, 0.5002, 0.9657, 0.3499, 0.9657, 0.395, 0.9311, 0.395, 0.9311, 0.3499, 0.9311, 0.2732, 0.9311, 0.263, 0.9657, 0.263, 0.9657, 0.2732, 0.9736, 0.4668, 0.9719, 0.4668, 0.9719, 0.4431, 0.9736, 0.4431, 0.9311, 0.461, 0.9311, 0.4605, 0.9657, 0.4605, 0.9657, 0.461, 0.9311, 0.05266, 0.9311, 0.05148, 0.9657, 0.05148, 0.9657, 0.05266, 0.9736, 0.4109, 0.9719, 0.4109, 0.9719, 0.3872, 0.9736, 0.3872, 0.9311, 0.4723, 0.9311, 0.4717, 0.9657, 0.4717, 0.9657, 0.4723, 0.9737, 0.1591, 0.9719, 0.1591, 0.9719, 0.1354, 0.9737, 0.1354, 0.9311, 0.3124, 0.9311, 0.3119, 0.9657, 0.3119, 0.9657, 0.3124, 0.8599, 0.6484, 0.8615, 0.6484, 0.8615, 0.6721, 0.8599, 0.6721, 0.9311, 0.4776, 0.9311, 0.4771, 0.9657, 0.4771, 0.9657, 0.4776, 0.9706, 0.6284, 0.9688, 0.6284, 0.9688, 0.6047, 0.9706, 0.6047, 0.9311, 0.285, 0.9311, 0.2845, 0.9657, 0.2845, 0.9657, 0.285, 0.9311, 0.3457, 0.9311, 0.3451, 0.9657, 0.3451, 0.9657, 0.3457, 0.9737, 0.271, 0.9719, 0.271, 0.9719, 0.2473, 0.9737, 0.2473, 0.9311, 0.4889, 0.9311, 0.4884, 0.9657, 0.4884, 0.9657, 0.4889, 0.9626, 0.6289, 0.9609, 0.6289, 0.9609, 0.6052, 0.9626, 0.6052, 0.9657, 0.3993, 0.9657, 0.4443, 0.9311, 0.4443, 0.9311, 0.3993, 0.9311, 0.1032, 0.9657, 0.1032, 0.9657, 0.1483, 0.9311, 0.1483, 0.9336, 0.6723, 0.8679, 0.6723, 0.8679, 0.6272, 0.9336, 0.6272, 0.9336, 0.6218, 0.8679, 0.6218, 0.8679, 0.5767, 0.9336, 0.5767])
me_cube_005.materials.append(mat_room_material)
me_cube_005.use_remesh_preserve_volume = False
me_cube_005.use_remesh_preserve_attributes = False
me_cube_005.use_mirror_vertex_groups = False
me_cube_005.update()

# ---- objects
ob_cube = bpy.data.objects.new('Cube', me_cube_005)

# ---- transforms, parenting, visibility, modifiers, constraints
ob_cube.location = (0.0, 0.0, 0.0)
ob_cube.scale = (12.0, 9.0, 0.1)
ob_cube.lineart.crease_threshold = 0.0

# ---- collection membership
col_collection_1.objects.link(ob_cube)

# ---- scene / render settings (as saved in the file)
scene.frame_start = 1; scene.frame_end = 250; scene.frame_set(0)
scene.render.engine = 'CYCLES'
scene.render.resolution_percentage = 50
scene.render.dither_intensity = 0.0
scene.cycles.use_denoising = False
scene.cycles.samples = 128
scene.cycles.sampling_pattern = 'TABULATED_SOBOL'
scene.cycles.use_adaptive_sampling = False
scene.cycles.use_light_tree = False
scene.cycles.blur_glossy = 0.0
scene.cycles.sample_clamp_indirect = 0.0
scene.view_settings.view_transform = 'Standard'
bpy.context.view_layer.update()

# ---- added for rendering (the .blend has no active camera and no usable light): camera, sun
cam_auto = bpy.data.cameras.new('AutoCamera')
cam_auto.lens = 50.0
cam_auto.sensor_width = 36.0
cam_auto.clip_end = 1000.0
ob_auto_camera = bpy.data.objects.new('AutoCamera', cam_auto)
scene.collection.objects.link(ob_auto_camera)
ob_auto_camera.location = (28.0404, -33.6485, 24.4823)
ob_auto_camera.rotation_euler = (1.09748, -7.21219e-08, 0.694738)
scene.camera = ob_auto_camera
light_auto_sun = bpy.data.lights.new('AutoSun', 'SUN')
light_auto_sun.energy = 3.0
light_auto_sun.angle = 0.0523599
ob_auto_sun = bpy.data.objects.new('AutoSun', light_auto_sun)
scene.collection.objects.link(ob_auto_sun)
ob_auto_sun.rotation_euler = (0.872665, 0.174533, 0.523599)
bpy.context.view_layer.update()
